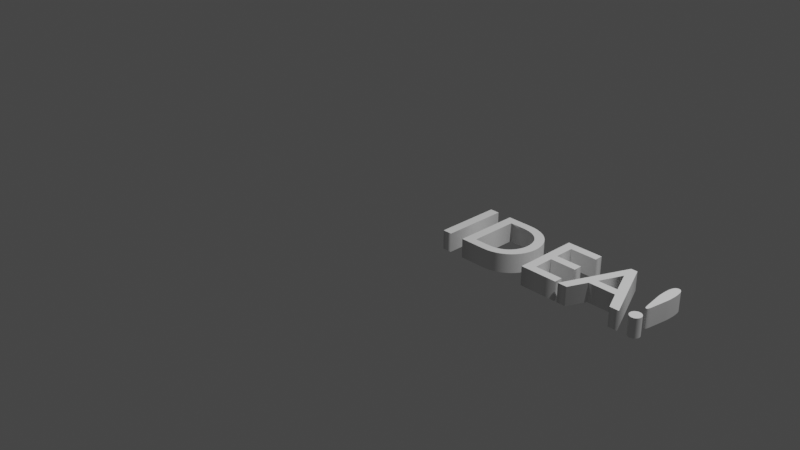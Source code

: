 # Source: IdeaText.blend  (saved by Blender 2.93.21; exported with 4.5.12 LTS)
import bpy
from mathutils import Matrix  # noqa: F401  (used for matrix-valued properties, if any)

bpy.ops.wm.read_factory_settings(use_empty=True)
scene = bpy.context.scene
scene.name = 'Scene'

# ---- collections
col_collection = bpy.data.collections.new('Collection'); scene.collection.children.link(col_collection)

# ---- world
world_world = bpy.data.worlds.new('World'); scene.world = world_world
world_world.use_nodes = True; world_world.node_tree.nodes.clear()
_N = world_world.node_tree.nodes; _L = world_world.node_tree.links
n0 = _N.new('ShaderNodeOutputWorld'); n0.name = 'World Output'; n0.location = (300, 300)
n1 = _N.new('ShaderNodeBackground'); n1.name = 'Background'; n1.location = (10, 300)
n1.inputs[0].default_value = (0.05088, 0.05088, 0.05088, 1.0)
_L.new(n1.outputs[0], n0.inputs[0])
n0.is_active_output = True
world_world.color = (0.05088, 0.05088, 0.05088)
world_world.use_sun_shadow = False
world_world.sun_shadow_jitter_overblur = 0.0

# ---- cameras
cam_camera = bpy.data.cameras.new('Camera')
cam_camera.clip_end = 100.0
cam_camera.ortho_scale = 7.314

# ---- lights
light_light = bpy.data.lights.new('Light', 'POINT')
light_light.transmission_factor = 0.0
light_light.energy = 1000.0
light_light.shadow_soft_size = 0.1
light_light.shadow_maximum_resolution = 0.006
light_light.use_absolute_resolution = True

# ---- curves / text
txt_text = bpy.data.curves.new('Text', 'FONT')
txt_text.dimensions = '2D'
txt_text.body = '  IDEA!'
txt_text.use_path_clamp = True
txt_text.bevel_profile.use_clip = True
txt_text.extrude = 0.1
txt_text.small_caps_scale = 0.65
txt_text.underline_height = 0.0

# ---- objects
ob_light = bpy.data.objects.new('Light', light_light)
ob_camera = bpy.data.objects.new('Camera', cam_camera)
ob_text = bpy.data.objects.new('Text', txt_text)

# ---- transforms, parenting, visibility, modifiers, constraints
ob_light.location = (4.076, 1.005, 5.904)
ob_light.rotation_euler = (0.6503, 0.05522, 1.866)
ob_light.lock_rotations_4d = False
ob_light.empty_display_type = 'ARROWS'
ob_light.color = (0.0, 0.0, 0.0, 0.0)
ob_light.lineart.crease_threshold = 0.0
ob_camera.location = (7.359, -6.926, 4.958)
ob_camera.rotation_euler = (1.109, 0.0, 0.8149)
ob_camera.lock_rotations_4d = False
ob_camera.empty_display_type = 'ARROWS'
ob_camera.color = (0.0, 0.0, 0.0, 0.0)
ob_camera.display_type = 'WIRE'
ob_camera.lineart.crease_threshold = 0.0
ob_text.location = (0.0, 0.0, 0.0)
ob_text.lineart.crease_threshold = 0.0

# ---- collection membership
col_collection.objects.link(ob_light)
col_collection.objects.link(ob_camera)
col_collection.objects.link(ob_text)

# ---- scene / render settings (as saved in the file)
scene.camera = ob_camera
scene.frame_start = 1; scene.frame_end = 250; scene.frame_set(1)
scene.render.engine = 'BLENDER_EEVEE_NEXT'
scene.cycles.use_denoising = False
scene.cycles.samples = 128
scene.cycles.sampling_pattern = 'TABULATED_SOBOL'
scene.cycles.use_adaptive_sampling = False
scene.cycles.use_light_tree = False
scene.view_settings.view_transform = 'Filmic'
bpy.context.view_layer.update()
